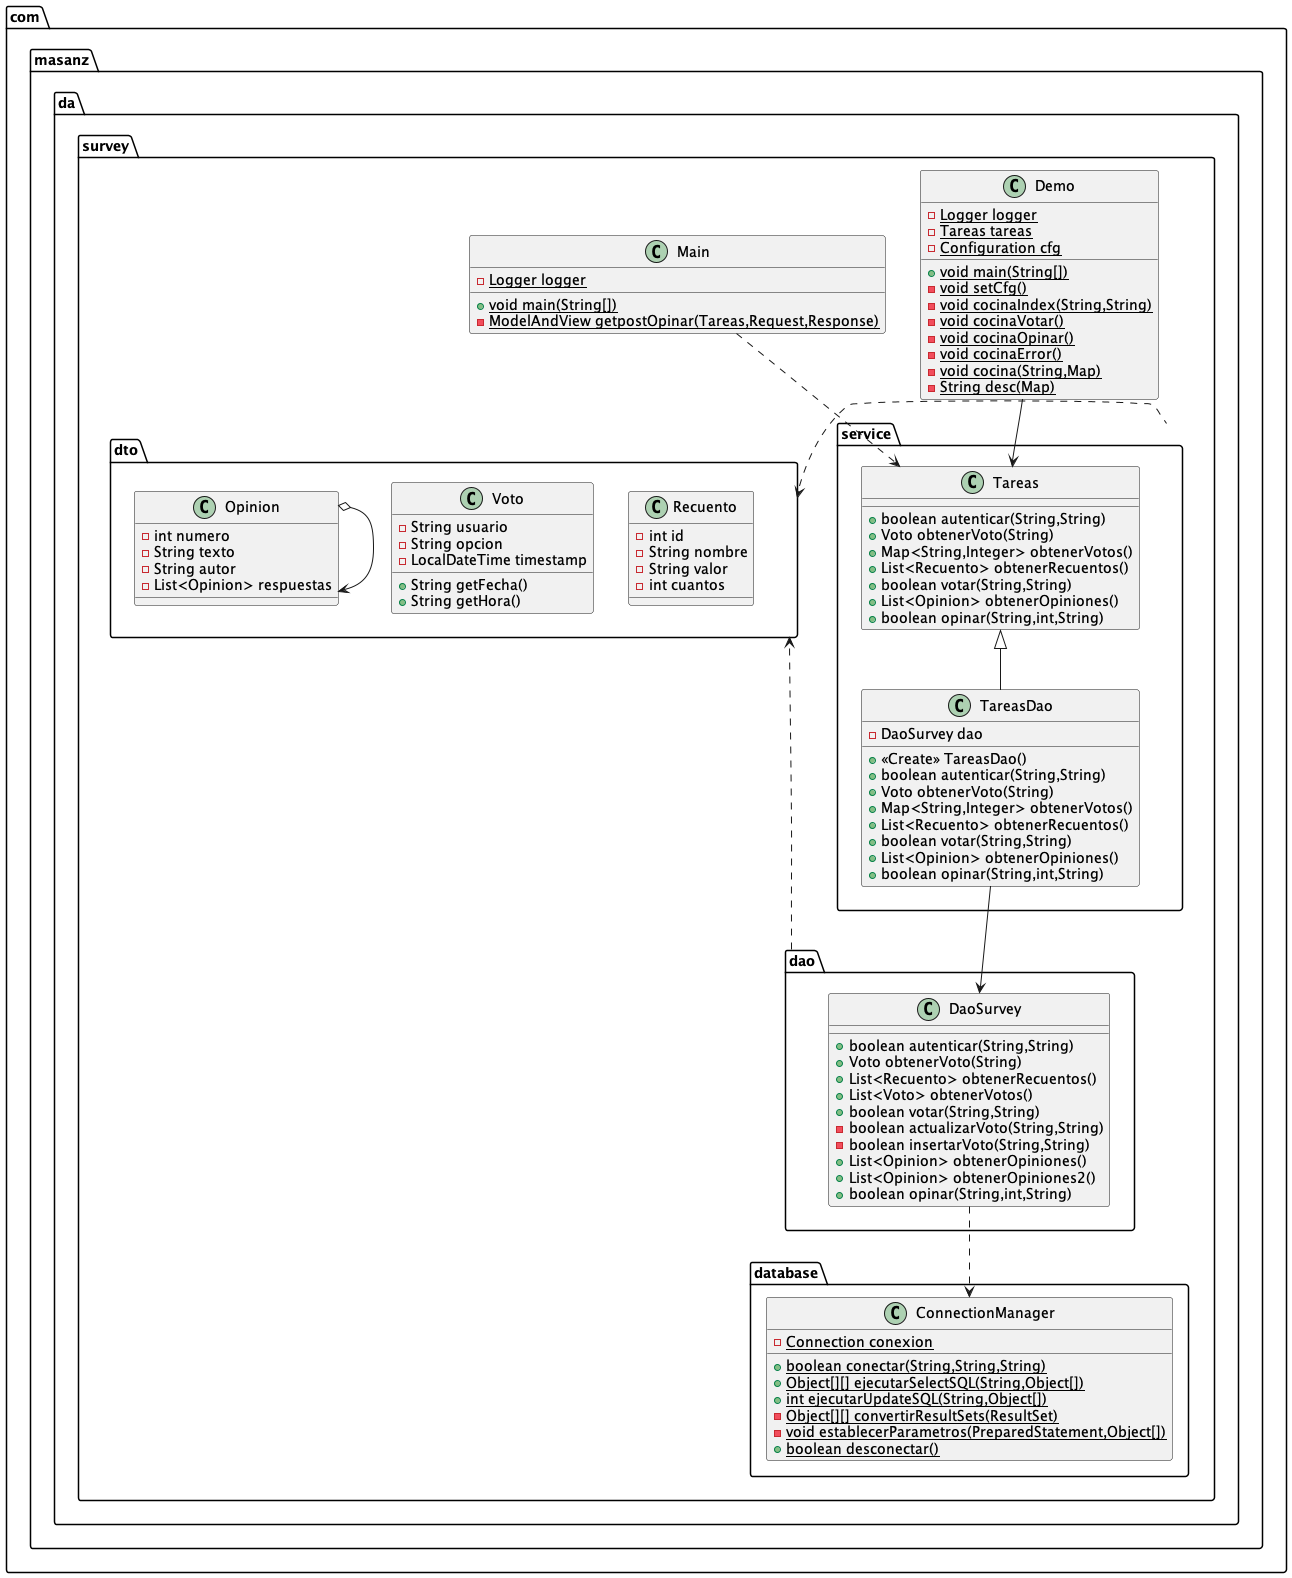

The diagram above was rendered by PlantUML. Its source (embedded in the PNG):
@startuml
class com.masanz.da.survey.dto.Opinion {
- int numero
- String texto
- String autor
- List<Opinion> respuestas
}


class com.masanz.da.survey.dao.DaoSurvey {
+ boolean autenticar(String,String)
+ Voto obtenerVoto(String)
+ List<Recuento> obtenerRecuentos()
+ List<Voto> obtenerVotos()
+ boolean votar(String,String)
- boolean actualizarVoto(String,String)
- boolean insertarVoto(String,String)
+ List<Opinion> obtenerOpiniones()
+ List<Opinion> obtenerOpiniones2()
+ boolean opinar(String,int,String)
}

class com.masanz.da.survey.dto.Voto {
- String usuario
- String opcion
- LocalDateTime timestamp
+ String getFecha()
+ String getHora()
}


class com.masanz.da.survey.dto.Recuento {
- int id
- String nombre
- String valor
- int cuantos
}


class com.masanz.da.survey.Main {
- {static} Logger logger
+ {static} void main(String[])
- {static} ModelAndView getpostOpinar(Tareas,Request,Response)
}


class com.masanz.da.survey.database.ConnectionManager {
- {static} Connection conexion
+ {static} boolean conectar(String,String,String)
+ {static} Object[][] ejecutarSelectSQL(String,Object[])
+ {static} int ejecutarUpdateSQL(String,Object[])
- {static} Object[][] convertirResultSets(ResultSet)
- {static} void establecerParametros(PreparedStatement,Object[])
+ {static} boolean desconectar()
}


class com.masanz.da.survey.service.TareasDao {
- DaoSurvey dao
+ <<Create>> TareasDao()
+ boolean autenticar(String,String)
+ Voto obtenerVoto(String)
+ Map<String,Integer> obtenerVotos()
+ List<Recuento> obtenerRecuentos()
+ boolean votar(String,String)
+ List<Opinion> obtenerOpiniones()
+ boolean opinar(String,int,String)
}


class com.masanz.da.survey.service.Tareas {
+ boolean autenticar(String,String)
+ Voto obtenerVoto(String)
+ Map<String,Integer> obtenerVotos()
+ List<Recuento> obtenerRecuentos()
+ boolean votar(String,String)
+ List<Opinion> obtenerOpiniones()
+ boolean opinar(String,int,String)
}

class com.masanz.da.survey.Demo {
- {static} Logger logger
- {static} Tareas tareas
- {static} Configuration cfg
+ {static} void main(String[])
- {static} void setCfg()
- {static} void cocinaIndex(String,String)
- {static} void cocinaVotar()
- {static} void cocinaOpinar()
- {static} void cocinaError()
- {static} void cocina(String,Map)
- {static} String desc(Map)
}

com.masanz.da.survey.service.Tareas <|-- com.masanz.da.survey.service.TareasDao
com.masanz.da.survey.Demo --> com.masanz.da.survey.service.Tareas
com.masanz.da.survey.Main ..> com.masanz.da.survey.service.Tareas
com.masanz.da.survey.service.TareasDao --> com.masanz.da.survey.dao.DaoSurvey
com.masanz.da.survey.dao.DaoSurvey ..> com.masanz.da.survey.database.ConnectionManager
com.masanz.da.survey.service .left.> com.masanz.da.survey.dto
com.masanz.da.survey.dao ..> com.masanz.da.survey.dto
com.masanz.da.survey.dto.Opinion o-> com.masanz.da.survey.dto.Opinion
@enduml